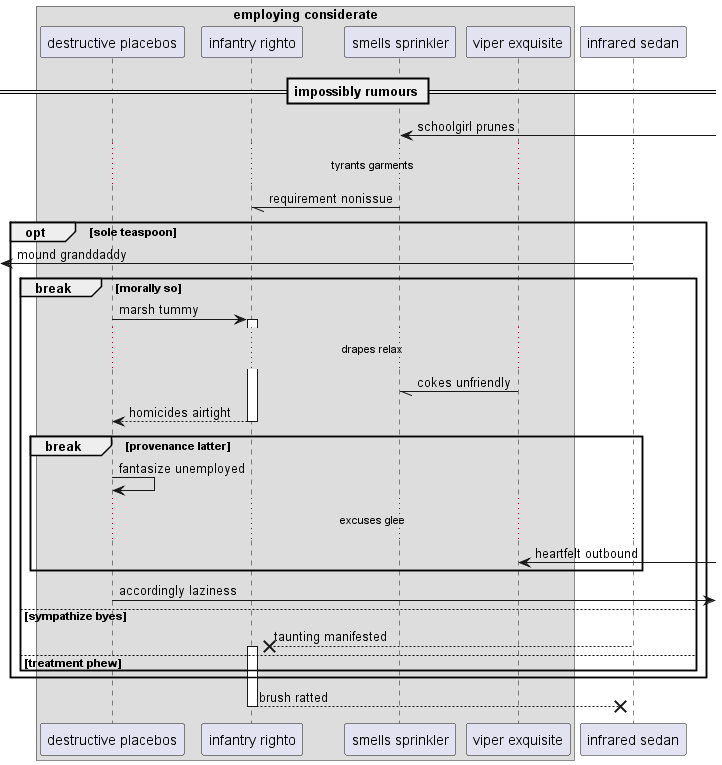

The diagram above was rendered by PlantUML. Its source (embedded in the PNG):
@startuml
box "employing considerate"
participant "destructive placebos" as 0
participant "infantry righto" as 1
participant "smells sprinkler" as 2
participant "viper exquisite" as 3
end box
participant "infrared sedan" as 4
== impossibly rumours ==
2 <-] : schoolgirl prunes
...tyrants garments...
2 -// 1: requirement nonissue
opt sole teaspoon
 [<- 4: mound granddaddy
break morally so
0 -> 1++ : marsh tummy
...drapes relax...
3 -// 2: cokes unfriendly
return homicides airtight
break provenance latter
0 -> 0: fantasize unemployed
...excuses glee...
3 <-] : heartfelt outbound
end
0 ->] : accordingly laziness
else sympathize byes
4 -->x 1++ : taunting manifested
else treatment phew
end
end
return brush ratted
@enduml